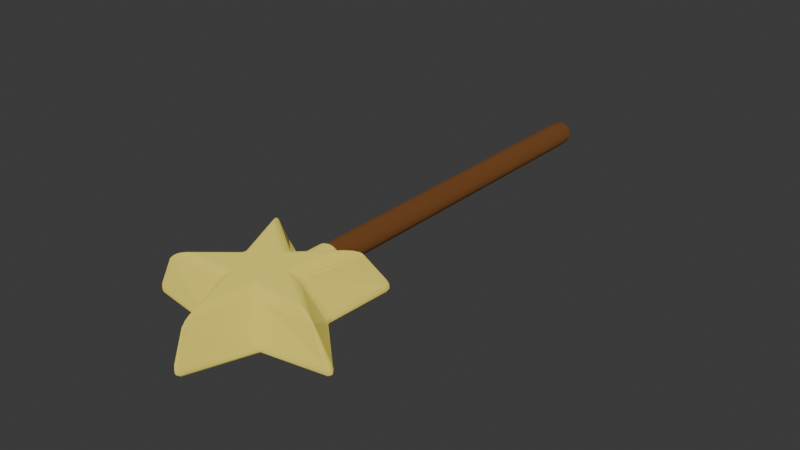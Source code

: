 # Source: magicWand_1.blend  (saved by Blender 4.0.36; exported with 4.5.12 LTS)
import bpy
from mathutils import Matrix  # noqa: F401  (used for matrix-valued properties, if any)

bpy.ops.wm.read_factory_settings(use_empty=True)
scene = bpy.context.scene
scene.name = 'Scene'

# ---- collections
col_collection = bpy.data.collections.new('Collection'); scene.collection.children.link(col_collection)

# ---- materials (node trees are filled in below, after node groups)
mat_material_003 = bpy.data.materials.new('Material.003')
mat_material_003.use_transparent_shadow = False
mat_material_002 = bpy.data.materials.new('Material.002')
mat_material_002.use_transparent_shadow = False
mat_material_001 = bpy.data.materials.new('Material.001')
mat_material_001.use_transparent_shadow = False

# ---- material node trees
mat_material_003.use_nodes = True; mat_material_003.node_tree.nodes.clear()
_N = mat_material_003.node_tree.nodes; _L = mat_material_003.node_tree.links
n0 = _N.new('ShaderNodeOutputMaterial'); n0.name = 'Material Output'; n0.location = (300, 300)
n1 = _N.new('ShaderNodeBsdfDiffuse'); n1.name = 'Diffuse BSDF'; n1.location = (10, 300)
n1.inputs[0].default_value = (0.1601, 0.06446, 0.0211, 1.0)
n1.inputs[1].default_value = 0.5
_L.new(n1.outputs[0], n0.inputs[0])
n0.is_active_output = True
mat_material_002.use_nodes = True; mat_material_002.node_tree.nodes.clear()
_N = mat_material_002.node_tree.nodes; _L = mat_material_002.node_tree.links
n0 = _N.new('ShaderNodeOutputMaterial'); n0.name = 'Material Output'; n0.location = (300, 300)
n1 = _N.new('ShaderNodeBsdfDiffuse'); n1.name = 'Diffuse BSDF'; n1.location = (10, 300)
n1.inputs[0].default_value = (0.815, 0.6867, 0.1329, 1.0)
n1.inputs[1].default_value = 0.5
_L.new(n1.outputs[0], n0.inputs[0])
n0.is_active_output = True
mat_material_001.use_nodes = True; mat_material_001.node_tree.nodes.clear()
_N = mat_material_001.node_tree.nodes; _L = mat_material_001.node_tree.links
n0 = _N.new('ShaderNodeOutputMaterial'); n0.name = 'Material Output'; n0.location = (300, 300)
n1 = _N.new('ShaderNodeBsdfDiffuse'); n1.name = 'Diffuse BSDF'; n1.location = (10, 300)
n1.inputs[0].default_value = (0.815, 0.6867, 0.1329, 1.0)
n1.inputs[1].default_value = 0.5
_L.new(n1.outputs[0], n0.inputs[0])
n0.is_active_output = True

# ---- world
world_world = bpy.data.worlds.new('World'); scene.world = world_world
world_world.use_nodes = True; world_world.node_tree.nodes.clear()
_N = world_world.node_tree.nodes; _L = world_world.node_tree.links
n0 = _N.new('ShaderNodeOutputWorld'); n0.name = 'World Output'; n0.location = (300, 300)
n1 = _N.new('ShaderNodeBackground'); n1.name = 'Background'; n1.location = (10, 300)
n1.inputs[0].default_value = (0.05088, 0.05088, 0.05088, 1.0)
_L.new(n1.outputs[0], n0.inputs[0])
n0.is_active_output = True
world_world.color = (0.05088, 0.05088, 0.05088)
world_world.use_sun_shadow = False
world_world.sun_shadow_jitter_overblur = 0.0

# ---- meshes
me_cylinder = bpy.data.meshes.new('Cylinder')
me_cylinder.from_pydata([(0.0, 1.0, -1.0), (0.0, 1.0, 1.0), (0.1951, 0.9808, -1.0), (0.1951, 0.9808, 1.0), (0.3827, 0.9239, -1.0), (0.3827, 0.9239, 1.0), (0.5556, 0.8315, -1.0), (0.5556, 0.8315, 1.0), (0.7071, 0.7071, -1.0), (0.7071, 0.7071, 1.0), (0.8315, 0.5556, -1.0), (0.8315, 0.5556, 1.0), (0.9239, 0.3827, -1.0), (0.9239, 0.3827, 1.0), (0.9808, 0.1951, -1.0), (0.9808, 0.1951, 1.0), (1.0, 0.0, -1.0), (1.0, 0.0, 1.0), (0.9808, -0.1951, -1.0), (0.9808, -0.1951, 1.0), (0.9239, -0.3827, -1.0), (0.9239, -0.3827, 1.0), (0.8315, -0.5556, -1.0), (0.8315, -0.5556, 1.0), (0.7071, -0.7071, -1.0), (0.7071, -0.7071, 1.0), (0.5556, -0.8315, -1.0), (0.5556, -0.8315, 1.0), (0.3827, -0.9239, -1.0), (0.3827, -0.9239, 1.0), (0.1951, -0.9808, -1.0), (0.1951, -0.9808, 1.0), (0.0, -1.0, -1.0), (0.0, -1.0, 1.0), (-0.1951, -0.9808, -1.0), (-0.1951, -0.9808, 1.0), (-0.3827, -0.9239, -1.0), (-0.3827, -0.9239, 1.0), (-0.5556, -0.8315, -1.0), (-0.5556, -0.8315, 1.0), (-0.7071, -0.7071, -1.0), (-0.7071, -0.7071, 1.0), (-0.8315, -0.5556, -1.0), (-0.8315, -0.5556, 1.0), (-0.9239, -0.3827, -1.0), (-0.9239, -0.3827, 1.0), (-0.9808, -0.1951, -1.0), (-0.9808, -0.1951, 1.0), (-1.0, 0.0, -1.0), (-1.0, 0.0, 1.0), (-0.9808, 0.1951, -1.0), (-0.9808, 0.1951, 1.0), (-0.9239, 0.3827, -1.0), (-0.9239, 0.3827, 1.0), (-0.8315, 0.5556, -1.0), (-0.8315, 0.5556, 1.0), (-0.7071, 0.7071, -1.0), (-0.7071, 0.7071, 1.0), (-0.5556, 0.8315, -1.0), (-0.5556, 0.8315, 1.0), (-0.3827, 0.9239, -1.0), (-0.3827, 0.9239, 1.0), (-0.1951, 0.9808, -1.0), (-0.1951, 0.9808, 1.0)], [], [(0, 1, 3, 2), (2, 3, 5, 4), (4, 5, 7, 6), (6, 7, 9, 8), (8, 9, 11, 10), (10, 11, 13, 12), (12, 13, 15, 14), (14, 15, 17, 16), (16, 17, 19, 18), (18, 19, 21, 20), (20, 21, 23, 22), (22, 23, 25, 24), (24, 25, 27, 26), (26, 27, 29, 28), (28, 29, 31, 30), (30, 31, 33, 32), (32, 33, 35, 34), (34, 35, 37, 36), (36, 37, 39, 38), (38, 39, 41, 40), (40, 41, 43, 42), (42, 43, 45, 44), (44, 45, 47, 46), (46, 47, 49, 48), (48, 49, 51, 50), (50, 51, 53, 52), (52, 53, 55, 54), (54, 55, 57, 56), (56, 57, 59, 58), (58, 59, 61, 60), (3, 1, 63, 61, 59, 57, 55, 53, 51, 49, 47, 45, 43, 41, 39, 37, 35, 33, 31, 29, 27, 25, 23, 21, 19, 17, 15, 13, 11, 9, 7, 5), (60, 61, 63, 62), (62, 63, 1, 0), (0, 2, 4, 6, 8, 10, 12, 14, 16, 18, 20, 22, 24, 26, 28, 30, 32, 34, 36, 38, 40, 42, 44, 46, 48, 50, 52, 54, 56, 58, 60, 62)])
_uv = me_cylinder.uv_layers.new(name='UVMap')
_uv.uv.foreach_set('vector', [1.0, 0.5, 1.0, 1.0, 0.9688, 1.0, 0.9688, 0.5, 0.9688, 0.5, 0.9688, 1.0, 0.9375, 1.0, 0.9375, 0.5, 0.9375, 0.5, 0.9375, 1.0, 0.9062, 1.0, 0.9062, 0.5, 0.9062, 0.5, 0.9062, 1.0, 0.875, 1.0, 0.875, 0.5, 0.875, 0.5, 0.875, 1.0, 0.8438, 1.0, 0.8438, 0.5, 0.8438, 0.5, 0.8438, 1.0, 0.8125, 1.0, 0.8125, 0.5, 0.8125, 0.5, 0.8125, 1.0, 0.7812, 1.0, 0.7812, 0.5, 0.7812, 0.5, 0.7812, 1.0, 0.75, 1.0, 0.75, 0.5, 0.75, 0.5, 0.75, 1.0, 0.7188, 1.0, 0.7188, 0.5, 0.7188, 0.5, 0.7188, 1.0, 0.6875, 1.0, 0.6875, 0.5, 0.6875, 0.5, 0.6875, 1.0, 0.6562, 1.0, 0.6562, 0.5, 0.6562, 0.5, 0.6562, 1.0, 0.625, 1.0, 0.625, 0.5, 0.625, 0.5, 0.625, 1.0, 0.5938, 1.0, 0.5938, 0.5, 0.5938, 0.5, 0.5938, 1.0, 0.5625, 1.0, 0.5625, 0.5, 0.5625, 0.5, 0.5625, 1.0, 0.5312, 1.0, 0.5312, 0.5, 0.5312, 0.5, 0.5312, 1.0, 0.5, 1.0, 0.5, 0.5, 0.5, 0.5, 0.5, 1.0, 0.4688, 1.0, 0.4688, 0.5, 0.4688, 0.5, 0.4688, 1.0, 0.4375, 1.0, 0.4375, 0.5, 0.4375, 0.5, 0.4375, 1.0, 0.4062, 1.0, 0.4062, 0.5, 0.4062, 0.5, 0.4062, 1.0, 0.375, 1.0, 0.375, 0.5, 0.375, 0.5, 0.375, 1.0, 0.3438, 1.0, 0.3438, 0.5, 0.3438, 0.5, 0.3438, 1.0, 0.3125, 1.0, 0.3125, 0.5, 0.3125, 0.5, 0.3125, 1.0, 0.2812, 1.0, 0.2812, 0.5, 0.2812, 0.5, 0.2812, 1.0, 0.25, 1.0, 0.25, 0.5, 0.25, 0.5, 0.25, 1.0, 0.2188, 1.0, 0.2188, 0.5, 0.2188, 0.5, 0.2188, 1.0, 0.1875, 1.0, 0.1875, 0.5, 0.1875, 0.5, 0.1875, 1.0, 0.1562, 1.0, 0.1562, 0.5, 0.1562, 0.5, 0.1562, 1.0, 0.125, 1.0, 0.125, 0.5, 0.125, 0.5, 0.125, 1.0, 0.09375, 1.0, 0.09375, 0.5, 0.09375, 0.5, 0.09375, 1.0, 0.0625, 1.0, 0.0625, 0.5, 0.2968, 0.4854, 0.25, 0.49, 0.2032, 0.4854, 0.1582, 0.4717, 0.1167, 0.4496, 0.08029, 0.4197, 0.05045, 0.3833, 0.02827, 0.3418, 0.01461, 0.2968, 0.01, 0.25, 0.01461, 0.2032, 0.02827, 0.1582, 0.05045, 0.1167, 0.08029, 0.08029, 0.1167, 0.05045, 0.1582, 0.02827, 0.2032, 0.01461, 0.25, 0.01, 0.2968, 0.01461, 0.3418, 0.02827, 0.3833, 0.05045, 0.4197, 0.08029, 0.4496, 0.1167, 0.4717, 0.1582, 0.4854, 0.2032, 0.49, 0.25, 0.4854, 0.2968, 0.4717, 0.3418, 0.4496, 0.3833, 0.4197, 0.4197, 0.3833, 0.4496, 0.3418, 0.4717, 0.0625, 0.5, 0.0625, 1.0, 0.03125, 1.0, 0.03125, 0.5, 0.03125, 0.5, 0.03125, 1.0, 0.0, 1.0, 0.0, 0.5, 0.75, 0.49, 0.7968, 0.4854, 0.8418, 0.4717, 0.8833, 0.4496, 0.9197, 0.4197, 0.9496, 0.3833, 0.9717, 0.3418, 0.9854, 0.2968, 0.99, 0.25, 0.9854, 0.2032, 0.9717, 0.1582, 0.9496, 0.1167, 0.9197, 0.08029, 0.8833, 0.05045, 0.8418, 0.02827, 0.7968, 0.01461, 0.75, 0.01, 0.7032, 0.01461, 0.6582, 0.02827, 0.6167, 0.05045, 0.5803, 0.08029, 0.5504, 0.1167, 0.5283, 0.1582, 0.5146, 0.2032, 0.51, 0.25, 0.5146, 0.2968, 0.5283, 0.3418, 0.5504, 0.3833, 0.5803, 0.4197, 0.6167, 0.4496, 0.6582, 0.4717, 0.7032, 0.4854])
me_cylinder.materials.append(mat_material_003)
me_cylinder.update()
me_cylinder_001 = bpy.data.meshes.new('Cylinder.001')
me_cylinder_001.from_pydata([(0.0, 1.0, -1.0), (0.0, 1.0, 1.0), (0.1951, 0.9808, -1.0), (0.1951, 0.9808, 1.0), (0.3827, 0.9239, -1.0), (0.3827, 0.9239, 1.0), (0.5556, 0.8315, -1.0), (0.5556, 0.8315, 1.0), (0.7071, 0.7071, -1.0), (0.7071, 0.7071, 1.0), (0.8315, 0.5556, -1.0), (0.8315, 0.5556, 1.0), (0.9239, 0.3827, -1.0), (0.9239, 0.3827, 1.0), (0.9808, 0.1951, -1.0), (0.9808, 0.1951, 1.0), (1.0, 0.0, -1.0), (1.0, 0.0, 1.0), (0.9808, -0.1951, -1.0), (0.9808, -0.1951, 1.0), (0.9239, -0.3827, -1.0), (0.9239, -0.3827, 1.0), (0.8315, -0.5556, -1.0), (0.8315, -0.5556, 1.0), (0.7071, -0.7071, -1.0), (0.7071, -0.7071, 1.0), (0.5556, -0.8315, -1.0), (0.5556, -0.8315, 1.0), (0.3827, -0.9239, -1.0), (0.3827, -0.9239, 1.0), (0.1951, -0.9808, -1.0), (0.1951, -0.9808, 1.0), (0.0, -1.0, -1.0), (0.0, -1.0, 1.0), (-0.1951, -0.9808, -1.0), (-0.1951, -0.9808, 1.0), (-0.3827, -0.9239, -1.0), (-0.3827, -0.9239, 1.0), (-0.5556, -0.8315, -1.0), (-0.5556, -0.8315, 1.0), (-0.7071, -0.7071, -1.0), (-0.7071, -0.7071, 1.0), (-0.8315, -0.5556, -1.0), (-0.8315, -0.5556, 1.0), (-0.9239, -0.3827, -1.0), (-0.9239, -0.3827, 1.0), (-0.9808, -0.1951, -1.0), (-0.9808, -0.1951, 1.0), (-1.0, 0.0, -1.0), (-1.0, 0.0, 1.0), (-0.9808, 0.1951, -1.0), (-0.9808, 0.1951, 1.0), (-0.9239, 0.3827, -1.0), (-0.9239, 0.3827, 1.0), (-0.8315, 0.5556, -1.0), (-0.8315, 0.5556, 1.0), (-0.7071, 0.7071, -1.0), (-0.7071, 0.7071, 1.0), (-0.5556, 0.8315, -1.0), (-0.5556, 0.8315, 1.0), (-0.3827, 0.9239, -1.0), (-0.3827, 0.9239, 1.0), (-0.1951, 0.9808, -1.0), (-0.1951, 0.9808, 1.0)], [], [(0, 1, 3, 2), (2, 3, 5, 4), (4, 5, 7, 6), (6, 7, 9, 8), (8, 9, 11, 10), (10, 11, 13, 12), (12, 13, 15, 14), (14, 15, 17, 16), (16, 17, 19, 18), (18, 19, 21, 20), (20, 21, 23, 22), (22, 23, 25, 24), (24, 25, 27, 26), (26, 27, 29, 28), (28, 29, 31, 30), (30, 31, 33, 32), (32, 33, 35, 34), (34, 35, 37, 36), (36, 37, 39, 38), (38, 39, 41, 40), (40, 41, 43, 42), (42, 43, 45, 44), (44, 45, 47, 46), (46, 47, 49, 48), (48, 49, 51, 50), (50, 51, 53, 52), (52, 53, 55, 54), (54, 55, 57, 56), (56, 57, 59, 58), (58, 59, 61, 60), (3, 1, 63, 61, 59, 57, 55, 53, 51, 49, 47, 45, 43, 41, 39, 37, 35, 33, 31, 29, 27, 25, 23, 21, 19, 17, 15, 13, 11, 9, 7, 5), (60, 61, 63, 62), (62, 63, 1, 0), (0, 2, 4, 6, 8, 10, 12, 14, 16, 18, 20, 22, 24, 26, 28, 30, 32, 34, 36, 38, 40, 42, 44, 46, 48, 50, 52, 54, 56, 58, 60, 62)])
_uv = me_cylinder_001.uv_layers.new(name='UVMap')
_uv.uv.foreach_set('vector', [1.0, 0.5, 1.0, 1.0, 0.9688, 1.0, 0.9688, 0.5, 0.9688, 0.5, 0.9688, 1.0, 0.9375, 1.0, 0.9375, 0.5, 0.9375, 0.5, 0.9375, 1.0, 0.9062, 1.0, 0.9062, 0.5, 0.9062, 0.5, 0.9062, 1.0, 0.875, 1.0, 0.875, 0.5, 0.875, 0.5, 0.875, 1.0, 0.8438, 1.0, 0.8438, 0.5, 0.8438, 0.5, 0.8438, 1.0, 0.8125, 1.0, 0.8125, 0.5, 0.8125, 0.5, 0.8125, 1.0, 0.7812, 1.0, 0.7812, 0.5, 0.7812, 0.5, 0.7812, 1.0, 0.75, 1.0, 0.75, 0.5, 0.75, 0.5, 0.75, 1.0, 0.7188, 1.0, 0.7188, 0.5, 0.7188, 0.5, 0.7188, 1.0, 0.6875, 1.0, 0.6875, 0.5, 0.6875, 0.5, 0.6875, 1.0, 0.6562, 1.0, 0.6562, 0.5, 0.6562, 0.5, 0.6562, 1.0, 0.625, 1.0, 0.625, 0.5, 0.625, 0.5, 0.625, 1.0, 0.5938, 1.0, 0.5938, 0.5, 0.5938, 0.5, 0.5938, 1.0, 0.5625, 1.0, 0.5625, 0.5, 0.5625, 0.5, 0.5625, 1.0, 0.5312, 1.0, 0.5312, 0.5, 0.5312, 0.5, 0.5312, 1.0, 0.5, 1.0, 0.5, 0.5, 0.5, 0.5, 0.5, 1.0, 0.4688, 1.0, 0.4688, 0.5, 0.4688, 0.5, 0.4688, 1.0, 0.4375, 1.0, 0.4375, 0.5, 0.4375, 0.5, 0.4375, 1.0, 0.4062, 1.0, 0.4062, 0.5, 0.4062, 0.5, 0.4062, 1.0, 0.375, 1.0, 0.375, 0.5, 0.375, 0.5, 0.375, 1.0, 0.3438, 1.0, 0.3438, 0.5, 0.3438, 0.5, 0.3438, 1.0, 0.3125, 1.0, 0.3125, 0.5, 0.3125, 0.5, 0.3125, 1.0, 0.2812, 1.0, 0.2812, 0.5, 0.2812, 0.5, 0.2812, 1.0, 0.25, 1.0, 0.25, 0.5, 0.25, 0.5, 0.25, 1.0, 0.2188, 1.0, 0.2188, 0.5, 0.2188, 0.5, 0.2188, 1.0, 0.1875, 1.0, 0.1875, 0.5, 0.1875, 0.5, 0.1875, 1.0, 0.1562, 1.0, 0.1562, 0.5, 0.1562, 0.5, 0.1562, 1.0, 0.125, 1.0, 0.125, 0.5, 0.125, 0.5, 0.125, 1.0, 0.09375, 1.0, 0.09375, 0.5, 0.09375, 0.5, 0.09375, 1.0, 0.0625, 1.0, 0.0625, 0.5, 0.2968, 0.4854, 0.25, 0.49, 0.2032, 0.4854, 0.1582, 0.4717, 0.1167, 0.4496, 0.08029, 0.4197, 0.05045, 0.3833, 0.02827, 0.3418, 0.01461, 0.2968, 0.01, 0.25, 0.01461, 0.2032, 0.02827, 0.1582, 0.05045, 0.1167, 0.08029, 0.08029, 0.1167, 0.05045, 0.1582, 0.02827, 0.2032, 0.01461, 0.25, 0.01, 0.2968, 0.01461, 0.3418, 0.02827, 0.3833, 0.05045, 0.4197, 0.08029, 0.4496, 0.1167, 0.4717, 0.1582, 0.4854, 0.2032, 0.49, 0.25, 0.4854, 0.2968, 0.4717, 0.3418, 0.4496, 0.3833, 0.4197, 0.4197, 0.3833, 0.4496, 0.3418, 0.4717, 0.0625, 0.5, 0.0625, 1.0, 0.03125, 1.0, 0.03125, 0.5, 0.03125, 0.5, 0.03125, 1.0, 0.0, 1.0, 0.0, 0.5, 0.75, 0.49, 0.7968, 0.4854, 0.8418, 0.4717, 0.8833, 0.4496, 0.9197, 0.4197, 0.9496, 0.3833, 0.9717, 0.3418, 0.9854, 0.2968, 0.99, 0.25, 0.9854, 0.2032, 0.9717, 0.1582, 0.9496, 0.1167, 0.9197, 0.08029, 0.8833, 0.05045, 0.8418, 0.02827, 0.7968, 0.01461, 0.75, 0.01, 0.7032, 0.01461, 0.6582, 0.02827, 0.6167, 0.05045, 0.5803, 0.08029, 0.5504, 0.1167, 0.5283, 0.1582, 0.5146, 0.2032, 0.51, 0.25, 0.5146, 0.2968, 0.5283, 0.3418, 0.5504, 0.3833, 0.5803, 0.4197, 0.6167, 0.4496, 0.6582, 0.4717, 0.7032, 0.4854])
me_cylinder_001.materials.append(mat_material_002)
me_cylinder_001.update()
me_circle = bpy.data.meshes.new('Circle')
me_circle.from_pydata([(0.0, 1.0, 0.0), (-0.2962, 0.4077, 0.0), (-0.9511, 0.309, 0.0), (-0.4793, -0.1557, 0.0), (-0.5878, -0.809, 0.0), (5.913e-09, -0.504, 0.0), (0.5878, -0.809, 0.0), (0.4793, -0.1557, 0.0), (0.9511, 0.309, 0.0), (0.2962, 0.4077, 0.0), (0.02094, 0.7605, 0.2413), (-0.1353, 0.2138, 0.2413), (-0.7036, 0.2342, 0.2413), (-0.2318, -0.08338, 0.2413), (-0.4268, -0.6175, 0.2413), (0.02094, -0.267, 0.2413), (0.4687, -0.6175, 0.2413), (0.2737, -0.08338, 0.2413), (0.7454, 0.2342, 0.2413), (0.1772, 0.2138, 0.2413)], [], [(9, 8, 18, 19), (6, 5, 15, 16), (3, 2, 12, 13), (0, 9, 19, 10), (7, 6, 16, 17), (4, 3, 13, 14), (1, 0, 10, 11), (8, 7, 17, 18), (5, 4, 14, 15), (2, 1, 11, 12), (11, 10, 19, 18, 17, 16, 15, 14, 13, 12), (1, 2, 3, 4, 5, 6, 7, 8, 9, 0)])
_uv = me_circle.uv_layers.new(name='UVMap')
_uv.uv.foreach_set('vector', [0.0, 0.0, 0.0, 0.0, 0.0, 0.0, 0.0, 0.0, 0.0, 0.0, 0.0, 0.0, 0.0, 0.0, 0.0, 0.0, 0.0, 0.0, 0.0, 0.0, 0.0, 0.0, 0.0, 0.0, 0.0, 0.0, 0.0, 0.0, 0.0, 0.0, 0.0, 0.0, 0.0, 0.0, 0.0, 0.0, 0.0, 0.0, 0.0, 0.0, 0.0, 0.0, 0.0, 0.0, 0.0, 0.0, 0.0, 0.0, 0.0, 0.0, 0.0, 0.0, 0.0, 0.0, 0.0, 0.0, 0.0, 0.0, 0.0, 0.0, 0.0, 0.0, 0.0, 0.0, 0.0, 0.0, 0.0, 0.0, 0.0, 0.0, 0.0, 0.0, 0.0, 0.0, 0.0, 0.0, 0.0, 0.0, 0.0, 0.0, 0.0, 0.0, 0.0, 0.0, 0.0, 0.0, 0.0, 0.0, 0.0, 0.0, 0.0, 0.0, 0.0, 0.0, 0.0, 0.0, 0.0, 0.0, 0.0, 0.0, 0.0, 0.0, 0.0, 0.0, 0.0, 0.0, 0.0, 0.0, 0.0, 0.0, 0.0, 0.0, 0.0, 0.0, 0.0, 0.0, 0.0, 0.0, 0.0, 0.0])
me_circle.materials.append(mat_material_001)
me_circle.update()

# ---- objects
ob_cylinder = bpy.data.objects.new('Cylinder', me_cylinder)
ob_cylinder_001 = bpy.data.objects.new('Cylinder.001', me_cylinder_001)
ob_circle = bpy.data.objects.new('Circle', me_circle)

# ---- transforms, parenting, visibility, modifiers, constraints
ob_cylinder.location = (0.0, 0.06273, 0.001495)
ob_cylinder.rotation_euler = (1.571, 1.571, 0.0)
ob_cylinder.scale = (-0.05317, -0.05317, 0.9958)
_m = ob_cylinder.modifiers.new('Bevel', 'BEVEL')
_m.width = 0.12
_m.width_pct = 0.12
_m.segments = 9
ob_cylinder_001.location = (0.0, -0.6945, 0.001495)
ob_cylinder_001.rotation_euler = (1.571, 1.571, 0.0)
ob_cylinder_001.scale = (-0.06127, -0.06127, 0.1311)
_m = ob_cylinder_001.modifiers.new('Bevel', 'BEVEL')
ob_circle.location = (-0.002203, -0.8833, -0.09906)
ob_circle.rotation_euler = (-0.0352, 0.08949, -1.882)
ob_circle.scale = (0.4857, 0.4939, 0.8897)
_m = ob_circle.modifiers.new('Bevel', 'BEVEL')
_m.width = 0.05
_m.width_pct = 0.05
_m.segments = 4

# ---- collection membership
col_collection.objects.link(ob_cylinder)
col_collection.objects.link(ob_cylinder_001)
col_collection.objects.link(ob_circle)

# ---- scene / render settings (as saved in the file)
scene.frame_start = 1; scene.frame_end = 250; scene.frame_set(1)
scene.render.engine = 'BLENDER_EEVEE_NEXT'
scene.cycles.sampling_pattern = 'TABULATED_SOBOL'
bpy.context.view_layer.update()

# ---- added for rendering (the .blend has no active camera and no usable light): camera, sun
cam_auto = bpy.data.cameras.new('AutoCamera')
cam_auto.lens = 50.0
cam_auto.sensor_width = 36.0
cam_auto.clip_end = 1000.0
ob_auto_camera = bpy.data.objects.new('AutoCamera', cam_auto)
scene.collection.objects.link(ob_auto_camera)
ob_auto_camera.location = (2.57125, -3.23446, 2.03233)
ob_auto_camera.rotation_euler = (1.09748, -7.21219e-08, 0.694738)
scene.camera = ob_auto_camera
light_auto_sun = bpy.data.lights.new('AutoSun', 'SUN')
light_auto_sun.energy = 3.0
light_auto_sun.angle = 0.0523599
ob_auto_sun = bpy.data.objects.new('AutoSun', light_auto_sun)
scene.collection.objects.link(ob_auto_sun)
ob_auto_sun.rotation_euler = (0.872665, 0.174533, 0.523599)
bpy.context.view_layer.update()
